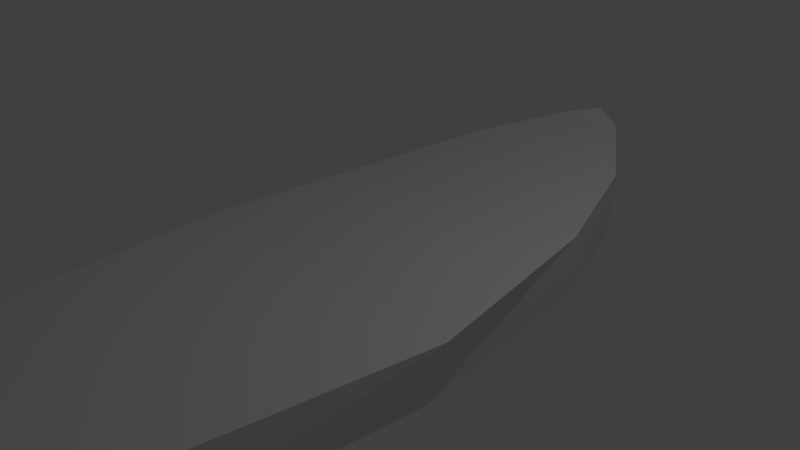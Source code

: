 # Source: shipCollision.blend  (saved by Blender 2.72.0; exported with 4.5.12 LTS)
import bpy
from mathutils import Matrix  # noqa: F401  (used for matrix-valued properties, if any)

bpy.ops.wm.read_factory_settings(use_empty=True)
scene = bpy.context.scene
scene.name = 'Scene'

# ---- collections
col_collection_1 = bpy.data.collections.new('Collection 1'); scene.collection.children.link(col_collection_1)

# ---- world
world_world = bpy.data.worlds.new('World'); scene.world = world_world
world_world.color = (0.05088, 0.05088, 0.05088)
world_world.use_sun_shadow = False
world_world.sun_shadow_jitter_overblur = 0.0
world_world.cycles.sampling_method = 'NONE'
world_world.cycles.sample_map_resolution = 256

# ---- cameras
cam_camera = bpy.data.cameras.new('Camera')
cam_camera.clip_end = 100.0
cam_camera.lens = 35.0
cam_camera.sensor_width = 32.0
cam_camera.sensor_height = 18.0
cam_camera.ortho_scale = 7.314
cam_camera.dof.focus_distance = 0.0
cam_camera.dof.aperture_fstop = 128.0

# ---- lights
light_lamp = bpy.data.lights.new('Lamp', 'POINT')
light_lamp.transmission_factor = 0.0
light_lamp.cutoff_distance = 30.0
light_lamp.energy = 100.0
light_lamp.shadow_buffer_clip_start = 1.001
light_lamp.shadow_soft_size = 0.1
light_lamp.shadow_maximum_resolution = 0.006
light_lamp.use_absolute_resolution = True
light_lamp.cycles.use_multiple_importance_sampling = False

# ---- meshes
me_plane_001 = bpy.data.meshes.new('Plane.001')
me_plane_001.from_pydata([(0.0, -1.0, 0.001941), (0.3356, -1.0, 0.001941), (0.0, 1.0, 0.09327), (0.09527, 0.9483, 0.07404), (0.3624, 0.3921, 0.001941), (0.4421, -0.1553, -0.01473), (0.259, 0.7133, 0.03559), (0.0, -0.9569, -0.2247), (0.0, 1.0, -0.1869), (0.0, 0.4993, -0.3182), (0.0, 0.8617, -0.281), (0.0, -0.1039, -0.2959), (0.3503, -0.1296, -0.208), (0.3031, -0.9785, -0.1724), (0.3277, 0.4457, -0.1581), (0.2113, 0.781, -0.1395), (0.06056, 0.9742, -0.09248), (0.0, 0.9483, 0.07404), (0.0, 0.7133, 0.03559), (0.0, 0.3921, 0.001941), (0.0, -0.1553, -0.01473)], [], [(13, 1, 0, 7), (1, 13, 12, 5), (7, 11, 12, 13), (4, 5, 12, 14), (9, 14, 12, 11), (6, 4, 14, 15), (10, 15, 14, 9), (8, 16, 15, 10), (3, 6, 15, 16), (8, 2, 16), (2, 3, 16), (2, 17, 3), (17, 18, 6, 3), (18, 19, 4, 6), (19, 20, 5, 4), (1, 5, 20, 0)])
me_plane_001.use_remesh_preserve_volume = False
me_plane_001.use_remesh_preserve_attributes = False
me_plane_001.use_mirror_vertex_groups = False
me_plane_001.update()

# ---- objects
ob_plane = bpy.data.objects.new('Plane', me_plane_001)
ob_lamp = bpy.data.objects.new('Lamp', light_lamp)
ob_camera = bpy.data.objects.new('Camera', cam_camera)

# ---- transforms, parenting, visibility, modifiers, constraints
ob_plane.location = (0.0, -0.2235, 1.264)
ob_plane.scale = (5.0, 5.0, 6.0)
ob_plane.lineart.crease_threshold = 0.0
_m = ob_plane.modifiers.new('Mirror', 'MIRROR')
_m = ob_plane.modifiers.new('Triangulate', 'TRIANGULATE')
ob_lamp.location = (4.076, 0.937, 6.928)
ob_lamp.rotation_euler = (0.6503, 0.05522, 1.866)
ob_lamp.lock_rotations_4d = False
ob_lamp.empty_display_type = 'ARROWS'
ob_lamp.color = (0.0, 0.0, 0.0, 0.0)
ob_lamp.lineart.crease_threshold = 0.0
ob_camera.location = (7.481, -6.576, 6.368)
ob_camera.rotation_euler = (1.109, 0.01082, 0.8149)
ob_camera.lock_rotations_4d = False
ob_camera.empty_display_type = 'ARROWS'
ob_camera.color = (0.0, 0.0, 0.0, 0.0)
ob_camera.display_type = 'WIRE'
ob_camera.lineart.crease_threshold = 0.0

# ---- collection membership
col_collection_1.objects.link(ob_plane)
col_collection_1.objects.link(ob_lamp)
col_collection_1.objects.link(ob_camera)

# ---- scene / render settings (as saved in the file)
scene.camera = ob_camera
scene.frame_start = 1; scene.frame_end = 250; scene.frame_set(1)
scene.render.engine = 'BLENDER_EEVEE_NEXT'
scene.render.resolution_percentage = 50
scene.render.dither_intensity = 0.0
scene.cycles.use_denoising = False
scene.cycles.samples = 10
scene.cycles.sampling_pattern = 'TABULATED_SOBOL'
scene.cycles.light_sampling_threshold = 0.0
scene.cycles.use_adaptive_sampling = False
scene.cycles.use_light_tree = False
scene.cycles.blur_glossy = 0.0
scene.cycles.pixel_filter_type = 'GAUSSIAN'
scene.cycles.sample_clamp_indirect = 0.0
scene.view_settings.view_transform = 'Standard'
bpy.context.view_layer.update()
